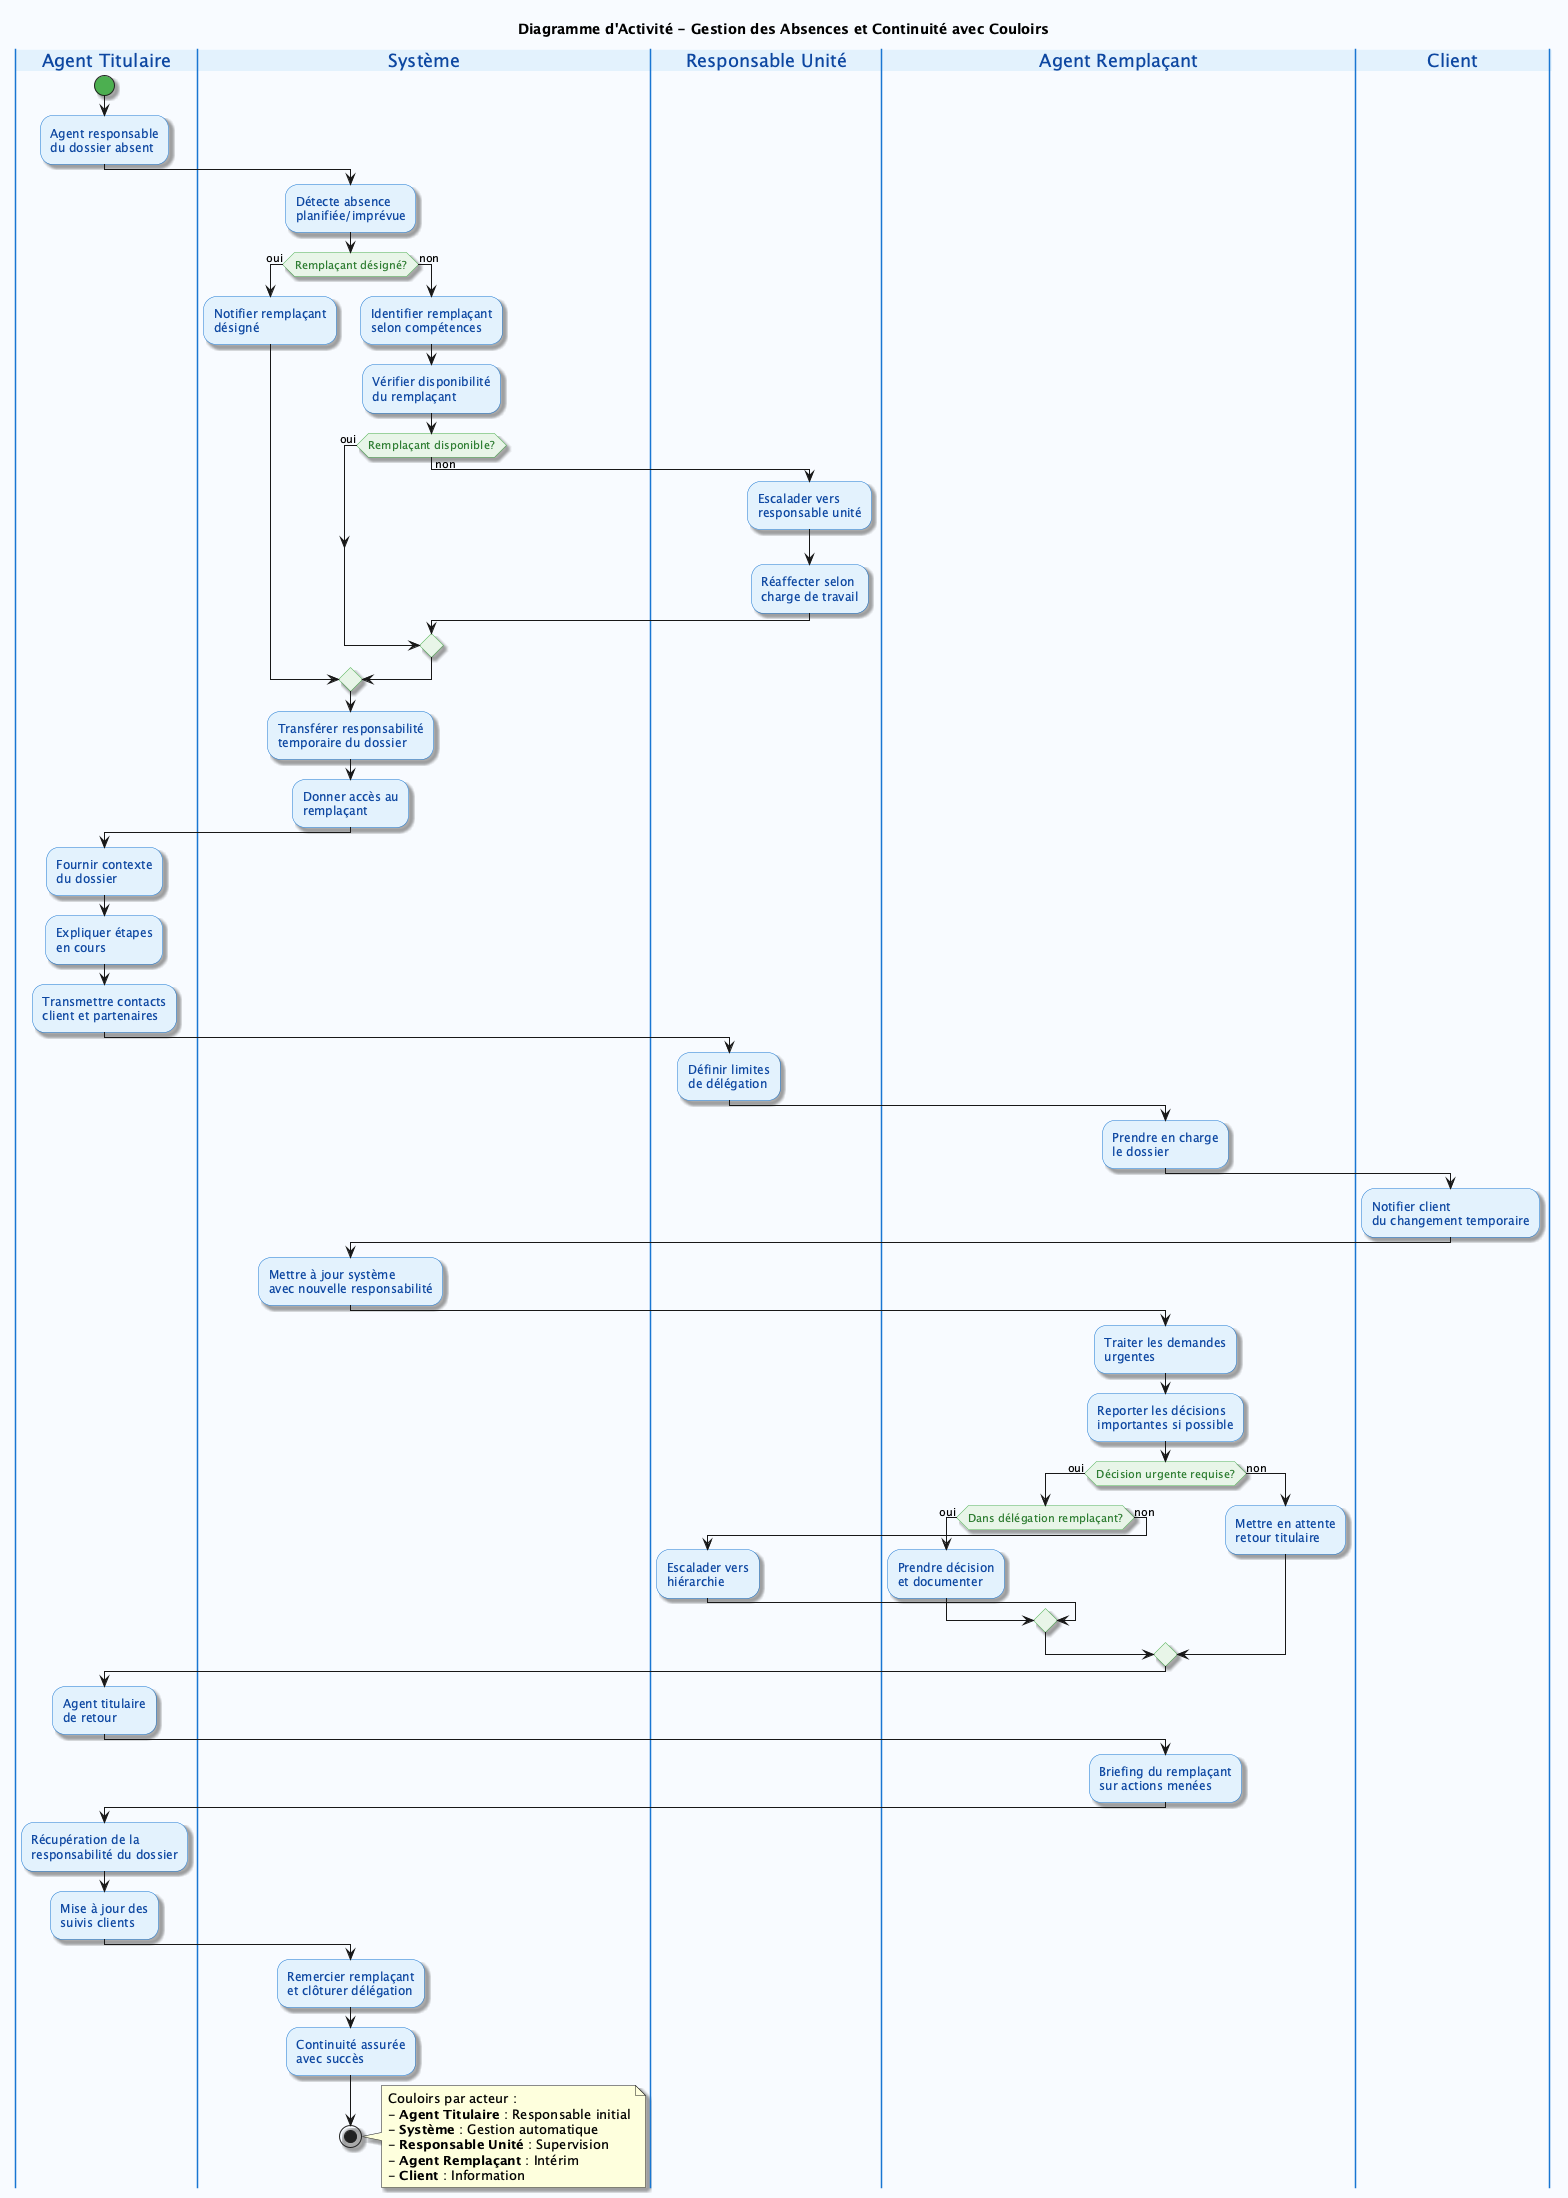

The diagram above was rendered by PlantUML. Its source (embedded in the PNG):
@startuml GestionAbsences
skinparam backgroundColor #F8FBFF
skinparam activity {
    BackgroundColor #E3F2FD
    BorderColor #1976D2
    FontColor #0D47A1
    DiamondBackgroundColor #E8F5E8
    DiamondBorderColor #4CAF50
    DiamondFontColor #2E7D32
    StartColor #4CAF50
    EndColor #F44336
}
skinparam swimlane {
    BorderColor #1976D2
    TitleBackgroundColor #E3F2FD
    TitleFontColor #0D47A1
}
skinparam shadowing true

title Diagramme d'Activité - Gestion des Absences et Continuité avec Couloirs

|Agent Titulaire|
start
:Agent responsable
du dossier absent;

|Système|
:Détecte absence
planifiée/imprévue;

if (Remplaçant désigné?) then (oui)
:Notifier remplaçant
désigné;
else (non)
:Identifier remplaçant
selon compétences;

:Vérifier disponibilité
du remplaçant;

if (Remplaçant disponible?) then (non)
|Responsable Unité|
:Escalader vers
responsable unité;

:Réaffecter selon
charge de travail;
else (oui)
endif
endif

|Système|
:Transférer responsabilité
temporaire du dossier;

:Donner accès au
remplaçant;

|Agent Titulaire|
:Fournir contexte
du dossier;

:Expliquer étapes
en cours;

:Transmettre contacts
client et partenaires;

|Responsable Unité|
:Définir limites
de délégation;

|Agent Remplaçant|
:Prendre en charge
le dossier;

|Client|
:Notifier client
du changement temporaire;

|Système|
:Mettre à jour système
avec nouvelle responsabilité;

|Agent Remplaçant|
:Traiter les demandes
urgentes;

:Reporter les décisions
importantes si possible;

if (Décision urgente requise?) then (oui)
if (Dans délégation remplaçant?) then (oui)
:Prendre décision
et documenter;
else (non)
|Responsable Unité|
:Escalader vers
hiérarchie;
endif
else (non)
|Agent Remplaçant|
:Mettre en attente
retour titulaire;
endif

|Agent Titulaire|
:Agent titulaire
de retour;

|Agent Remplaçant|
:Briefing du remplaçant
sur actions menées;

|Agent Titulaire|
:Récupération de la
responsabilité du dossier;

:Mise à jour des
suivis clients;

|Système|
:Remercier remplaçant
et clôturer délégation;

:Continuité assurée
avec succès;

stop

note right
Couloirs par acteur :
- **Agent Titulaire** : Responsable initial
- **Système** : Gestion automatique  
- **Responsable Unité** : Supervision
- **Agent Remplaçant** : Intérim
- **Client** : Information
end note

@enduml